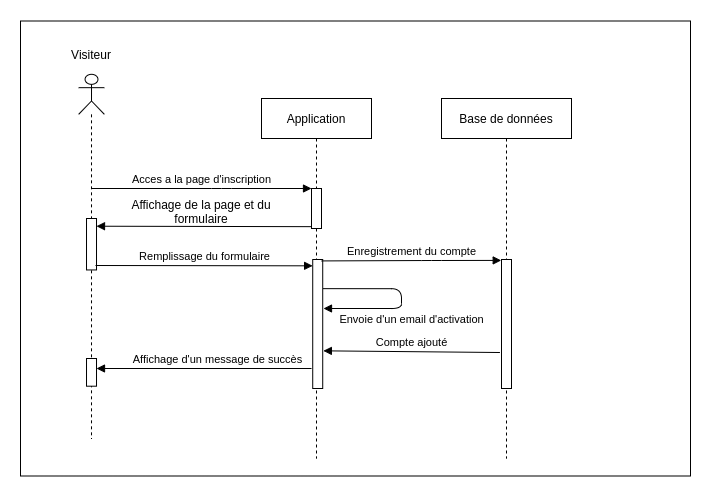

The diagram above was exported from draw.io. Its source (the exported page's mxGraphModel, read from the mxfile embedded in the PNG):
<mxGraphModel dx="1422" dy="809" grid="1" gridSize="10" guides="1" tooltips="1" connect="1" arrows="1" fold="1" page="1" pageScale="1" pageWidth="827" pageHeight="1169" math="0" shadow="0">
  <root>
    <mxCell id="yAeUFhrec8MxlBDBVmLg-0" />
    <mxCell id="yAeUFhrec8MxlBDBVmLg-1" parent="yAeUFhrec8MxlBDBVmLg-0" />
    <mxCell id="yAeUFhrec8MxlBDBVmLg-2" value="" style="html=1;points=[];perimeter=orthogonalPerimeter;rounded=0;shadow=0;glass=0;sketch=0;" parent="yAeUFhrec8MxlBDBVmLg-1" vertex="1">
      <mxGeometry x="145.01" y="243.33333333333334" width="10" height="44.24" as="geometry" />
    </mxCell>
    <mxCell id="yAeUFhrec8MxlBDBVmLg-3" value="" style="rounded=0;whiteSpace=wrap;html=1;" parent="yAeUFhrec8MxlBDBVmLg-1" vertex="1">
      <mxGeometry x="78.99999999999999" y="42.5" width="670" height="455" as="geometry" />
    </mxCell>
    <mxCell id="yAeUFhrec8MxlBDBVmLg-4" value="Application" style="shape=umlLifeline;perimeter=lifelinePerimeter;whiteSpace=wrap;html=1;container=1;collapsible=0;recursiveResize=0;outlineConnect=0;size=40;" parent="yAeUFhrec8MxlBDBVmLg-1" vertex="1">
      <mxGeometry x="320" y="120" width="110" height="360" as="geometry" />
    </mxCell>
    <mxCell id="yAeUFhrec8MxlBDBVmLg-5" value="" style="html=1;points=[];perimeter=orthogonalPerimeter;rounded=0;shadow=0;glass=0;sketch=0;" parent="yAeUFhrec8MxlBDBVmLg-4" vertex="1">
      <mxGeometry x="50" y="90" width="10" height="40" as="geometry" />
    </mxCell>
    <mxCell id="yAeUFhrec8MxlBDBVmLg-6" value="" style="html=1;points=[];perimeter=orthogonalPerimeter;rounded=0;shadow=0;glass=0;sketch=0;" parent="yAeUFhrec8MxlBDBVmLg-4" vertex="1">
      <mxGeometry x="51.22" y="161" width="10" height="129" as="geometry" />
    </mxCell>
    <mxCell id="yAeUFhrec8MxlBDBVmLg-27" value="Envoie d'un email d'activation" style="html=1;verticalAlign=bottom;endArrow=block;exitX=1.027;exitY=0.226;exitDx=0;exitDy=0;exitPerimeter=0;edgeStyle=orthogonalEdgeStyle;elbow=vertical;" parent="yAeUFhrec8MxlBDBVmLg-4" source="yAeUFhrec8MxlBDBVmLg-6" edge="1">
      <mxGeometry x="0.1158" y="22" relative="1" as="geometry">
        <mxPoint x="250.0000000000001" y="200.00299999999993" as="sourcePoint" />
        <mxPoint x="62" y="210" as="targetPoint" />
        <Array as="points">
          <mxPoint x="140" y="190" />
          <mxPoint x="140" y="210" />
        </Array>
        <mxPoint x="10" y="-2" as="offset" />
      </mxGeometry>
    </mxCell>
    <mxCell id="yAeUFhrec8MxlBDBVmLg-7" value="" style="group" parent="yAeUFhrec8MxlBDBVmLg-1" vertex="1" connectable="0">
      <mxGeometry x="130" y="80" width="40" height="380" as="geometry" />
    </mxCell>
    <mxCell id="yAeUFhrec8MxlBDBVmLg-8" value="&lt;p&gt;&lt;br&gt;&lt;/p&gt;" style="shape=umlLifeline;participant=umlActor;perimeter=lifelinePerimeter;whiteSpace=wrap;html=1;container=1;collapsible=0;recursiveResize=0;verticalAlign=top;spacingTop=36;outlineConnect=0;align=center;" parent="yAeUFhrec8MxlBDBVmLg-7" vertex="1">
      <mxGeometry x="7.149999999999977" y="15.833333333333336" width="25.71" height="364.16666666666674" as="geometry" />
    </mxCell>
    <mxCell id="yAeUFhrec8MxlBDBVmLg-9" value="" style="html=1;points=[];perimeter=orthogonalPerimeter;rounded=0;shadow=0;glass=0;sketch=0;" parent="yAeUFhrec8MxlBDBVmLg-8" vertex="1">
      <mxGeometry x="7.859999999999999" y="284.165625" width="10" height="27.704375" as="geometry" />
    </mxCell>
    <mxCell id="yAeUFhrec8MxlBDBVmLg-10" value="" style="html=1;points=[];perimeter=orthogonalPerimeter;rounded=0;shadow=0;glass=0;sketch=0;" parent="yAeUFhrec8MxlBDBVmLg-8" vertex="1">
      <mxGeometry x="7.86" y="144.165625" width="10" height="51.454375" as="geometry" />
    </mxCell>
    <mxCell id="yAeUFhrec8MxlBDBVmLg-11" value="Visiteur" style="text;html=1;strokeColor=none;fillColor=none;align=center;verticalAlign=middle;whiteSpace=wrap;rounded=0;" parent="yAeUFhrec8MxlBDBVmLg-7" vertex="1">
      <mxGeometry y="-12.258064516129034" width="40" height="15.833333333333336" as="geometry" />
    </mxCell>
    <mxCell id="yAeUFhrec8MxlBDBVmLg-12" value="Base de données" style="shape=umlLifeline;perimeter=lifelinePerimeter;whiteSpace=wrap;html=1;container=1;collapsible=0;recursiveResize=0;outlineConnect=0;" parent="yAeUFhrec8MxlBDBVmLg-1" vertex="1">
      <mxGeometry x="500" y="120" width="130" height="360" as="geometry" />
    </mxCell>
    <mxCell id="yAeUFhrec8MxlBDBVmLg-13" value="" style="html=1;points=[];perimeter=orthogonalPerimeter;rounded=0;shadow=0;glass=0;sketch=0;" parent="yAeUFhrec8MxlBDBVmLg-12" vertex="1">
      <mxGeometry x="60" y="161" width="10" height="129" as="geometry" />
    </mxCell>
    <mxCell id="yAeUFhrec8MxlBDBVmLg-15" value="Acces a la page d'inscription" style="html=1;verticalAlign=bottom;endArrow=block;" parent="yAeUFhrec8MxlBDBVmLg-1" source="yAeUFhrec8MxlBDBVmLg-8" edge="1">
      <mxGeometry relative="1" as="geometry">
        <mxPoint x="119.50500000000011" y="210" as="sourcePoint" />
        <mxPoint x="370" y="210" as="targetPoint" />
        <Array as="points">
          <mxPoint x="280" y="210" />
        </Array>
      </mxGeometry>
    </mxCell>
    <mxCell id="yAeUFhrec8MxlBDBVmLg-16" value="&amp;nbsp;" style="html=1;verticalAlign=bottom;endArrow=block;entryX=0.999;entryY=0.15;entryDx=0;entryDy=0;entryPerimeter=0;exitX=0;exitY=0.954;exitDx=0;exitDy=0;exitPerimeter=0;" parent="yAeUFhrec8MxlBDBVmLg-1" source="yAeUFhrec8MxlBDBVmLg-5" target="yAeUFhrec8MxlBDBVmLg-10" edge="1">
      <mxGeometry relative="1" as="geometry">
        <mxPoint x="366.1399999999999" y="233" as="sourcePoint" />
        <Array as="points" />
        <mxPoint x="155.66999999999996" y="233.67717333333349" as="targetPoint" />
      </mxGeometry>
    </mxCell>
    <mxCell id="yAeUFhrec8MxlBDBVmLg-17" value="Enregistrement du compte" style="html=1;verticalAlign=bottom;endArrow=block;entryX=-0.028;entryY=0.007;entryDx=0;entryDy=0;entryPerimeter=0;exitX=0.894;exitY=0.011;exitDx=0;exitDy=0;exitPerimeter=0;" parent="yAeUFhrec8MxlBDBVmLg-1" source="yAeUFhrec8MxlBDBVmLg-6" target="yAeUFhrec8MxlBDBVmLg-13" edge="1">
      <mxGeometry relative="1" as="geometry">
        <mxPoint x="381" y="280" as="sourcePoint" />
        <mxPoint x="560" y="291" as="targetPoint" />
        <Array as="points">
          <mxPoint x="490" y="282" />
        </Array>
      </mxGeometry>
    </mxCell>
    <mxCell id="yAeUFhrec8MxlBDBVmLg-18" value="Compte ajouté" style="html=1;verticalAlign=bottom;endArrow=block;entryX=1.064;entryY=0.708;entryDx=0;entryDy=0;entryPerimeter=0;exitX=-0.157;exitY=0.721;exitDx=0;exitDy=0;exitPerimeter=0;" parent="yAeUFhrec8MxlBDBVmLg-1" source="yAeUFhrec8MxlBDBVmLg-13" target="yAeUFhrec8MxlBDBVmLg-6" edge="1">
      <mxGeometry relative="1" as="geometry">
        <mxPoint x="576.2599999999999" y="321" as="sourcePoint" />
        <Array as="points" />
        <mxPoint x="380" y="330.1300000000001" as="targetPoint" />
      </mxGeometry>
    </mxCell>
    <mxCell id="yAeUFhrec8MxlBDBVmLg-19" value="Remplissage du formulaire" style="html=1;verticalAlign=bottom;endArrow=block;entryX=-0.011;entryY=0.049;entryDx=0;entryDy=0;entryPerimeter=0;" parent="yAeUFhrec8MxlBDBVmLg-1" target="yAeUFhrec8MxlBDBVmLg-6" edge="1">
      <mxGeometry relative="1" as="geometry">
        <mxPoint x="154" y="287" as="sourcePoint" />
        <mxPoint x="376.14" y="298.0327272727273" as="targetPoint" />
      </mxGeometry>
    </mxCell>
    <mxCell id="yAeUFhrec8MxlBDBVmLg-20" value="Affichage d'un message de succès" style="html=1;verticalAlign=bottom;endArrow=block;" parent="yAeUFhrec8MxlBDBVmLg-1" edge="1">
      <mxGeometry x="-0.1296" relative="1" as="geometry">
        <mxPoint x="370" y="390" as="sourcePoint" />
        <Array as="points" />
        <mxPoint x="155.01357142857145" y="390" as="targetPoint" />
        <mxPoint as="offset" />
      </mxGeometry>
    </mxCell>
    <mxCell id="yAeUFhrec8MxlBDBVmLg-23" value="Affichage de la page et du formulaire" style="text;html=1;strokeColor=none;fillColor=none;align=center;verticalAlign=middle;whiteSpace=wrap;rounded=0;" parent="yAeUFhrec8MxlBDBVmLg-1" vertex="1">
      <mxGeometry x="180" y="223.33" width="160" height="20" as="geometry" />
    </mxCell>
  </root>
</mxGraphModel>